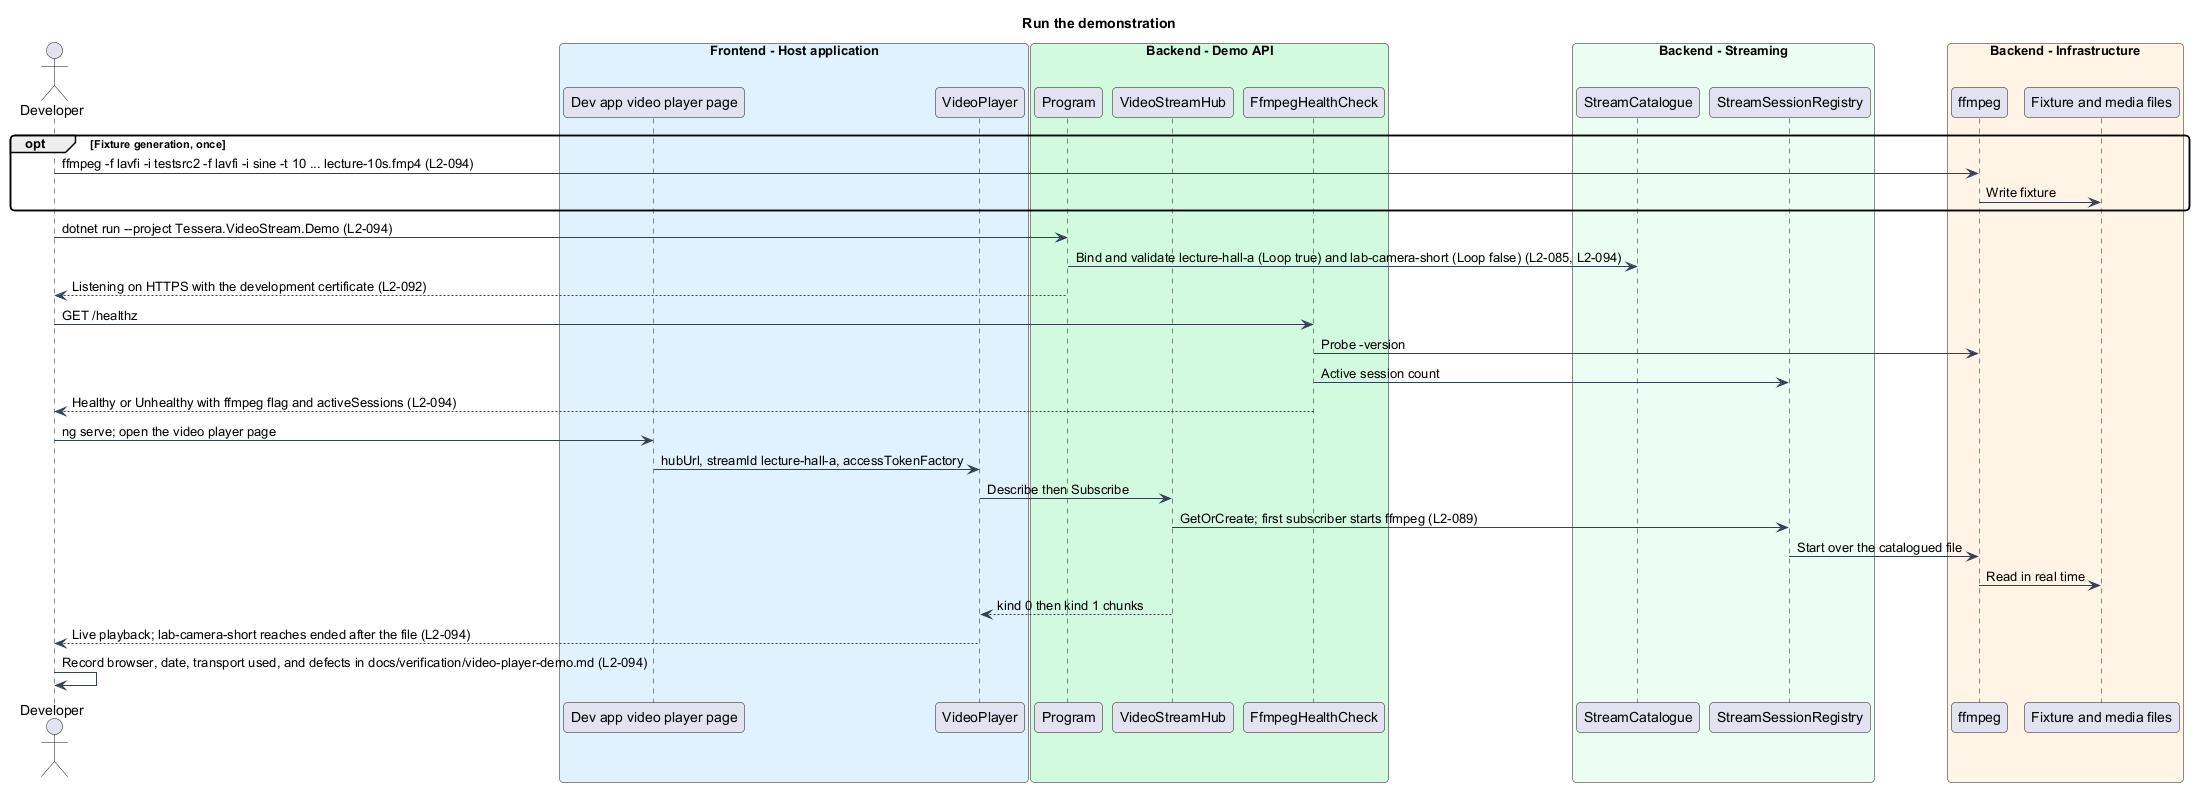

The diagram above was rendered by PlantUML. Its source (embedded in the PNG):
@startuml
skinparam backgroundColor #FFFFFF
skinparam shadowing false
skinparam roundcorner 8
skinparam defaultFontName Arial
skinparam ArrowColor #344054
skinparam class {
  BorderColor #344054
  FontColor #101828
  BackgroundColor #F9FAFB
}
title Run the demonstration
actor "Developer" as dev
box "Frontend - Host application" #E0F2FE
  participant "Dev app video player page" as page
  participant "VideoPlayer" as player
end box
box "Backend - Demo API" #D1FADF
  participant "Program" as program
  participant "VideoStreamHub" as hub
  participant "FfmpegHealthCheck" as health
end box
box "Backend - Streaming" #ECFDF3
  participant "StreamCatalogue" as catalogue
  participant "StreamSessionRegistry" as registry
end box
box "Backend - Infrastructure" #FFF4E5
  participant "ffmpeg" as ffmpeg
  participant "Fixture and media files" as media
end box

opt Fixture generation, once
  dev -> ffmpeg : ffmpeg -f lavfi -i testsrc2 -f lavfi -i sine -t 10 ... lecture-10s.fmp4 (L2-094)
  ffmpeg -> media : Write fixture
end
dev -> program : dotnet run --project Tessera.VideoStream.Demo (L2-094)
program -> catalogue : Bind and validate lecture-hall-a (Loop true) and lab-camera-short (Loop false) (L2-085, L2-094)
program --> dev : Listening on HTTPS with the development certificate (L2-092)
dev -> health : GET /healthz
health -> ffmpeg : Probe -version
health -> registry : Active session count
health --> dev : Healthy or Unhealthy with ffmpeg flag and activeSessions (L2-094)
dev -> page : ng serve; open the video player page
page -> player : hubUrl, streamId lecture-hall-a, accessTokenFactory
player -> hub : Describe then Subscribe
hub -> registry : GetOrCreate; first subscriber starts ffmpeg (L2-089)
registry -> ffmpeg : Start over the catalogued file
ffmpeg -> media : Read in real time
hub --> player : kind 0 then kind 1 chunks
player --> dev : Live playback; lab-camera-short reaches ended after the file (L2-094)
dev -> dev : Record browser, date, transport used, and defects in docs/verification/video-player-demo.md (L2-094)
@enduml